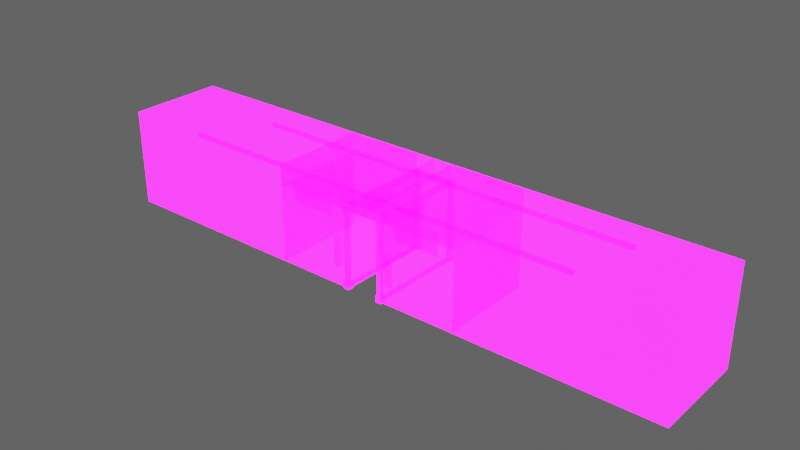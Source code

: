 # Source: MiddleEntry.blend  (saved by Blender 3.2.14; exported with 4.5.12 LTS)
import bpy
from mathutils import Matrix  # noqa: F401  (used for matrix-valued properties, if any)

bpy.ops.wm.read_factory_settings(use_empty=True)
scene = bpy.context.scene
scene.name = 'Scene'

# ---- collections
col_collection = bpy.data.collections.new('Collection'); scene.collection.children.link(col_collection)

# ---- images (referenced by path relative to the original .blend; pixels are not part of the script)
import os
ASSET_DIR = os.environ.get("B2B_ASSET_DIR", "")  # directory of the original .blend (textures are referenced by path, not embedded)
HERE = os.path.dirname(os.path.abspath(__file__))  # packed textures are extracted next to this script under _unpacked/

def load_image(name, relpath, width, height, colorspace="sRGB"):
    """Load a texture the original file referenced (path relative to the .blend, or extracted next to this script)."""
    p = next((c for c in (os.path.join(HERE, relpath), os.path.join(ASSET_DIR, relpath)) if relpath and os.path.exists(c)), "")
    if p:
        img = bpy.data.images.load(p, check_existing=True)
        img.name = name
    else:  # same state as the original file: an image datablock whose file is absent (Cycles renders it pink)
        img = bpy.data.images.new(name, width, height)
        img.source = "FILE"
        img.filepath = "//" + (relpath or name)
    img.colorspace_settings.name = colorspace
    return img
img_imphenziapalette01_256_gradientx4_png = load_image('ImphenziaPalette01-256-GradientX4.png', 'ImphenziaPalette01-256-GradientX4.png', 1024, 1024, 'sRGB')
img_imphenziapalette02_emission_png = load_image('ImphenziaPalette02-Emission.png', 'ImphenziaPalette02-Emission.png', 1024, 1024, 'sRGB')
img_imphenziapalette02_opacity_png = load_image('ImphenziaPalette02-Opacity.png', 'ImphenziaPalette02-Opacity.png', 1024, 1024, 'sRGB')

# ---- materials (node trees are filled in below, after node groups)
mat_gradient = bpy.data.materials.new('Gradient')
mat_gradient.alpha_threshold = 0.6481
mat_gradient.use_backface_culling = True
mat_gradient.use_raytrace_refraction = True
mat_gradient.use_screen_refraction = True
mat_gradient.use_sss_translucency = True
mat_gradient.thickness_mode = 'SLAB'
mat_gradient.use_thickness_from_shadow = True

# ---- node groups
ng_auto_smooth = bpy.data.node_groups.new('Auto Smooth', 'GeometryNodeTree')
_s = ng_auto_smooth.interface.new_socket(name='Geometry', in_out='OUTPUT', socket_type='NodeSocketGeometry')
_s = ng_auto_smooth.interface.new_socket(name='Geometry', in_out='INPUT', socket_type='NodeSocketGeometry')
_s = ng_auto_smooth.interface.new_socket(name='Angle', in_out='INPUT', socket_type='NodeSocketFloat')
_s.subtype = 'ANGLE'
_s.min_value = 0.0
_s.max_value = 3.142
ng_auto_smooth.is_modifier = True
_N = ng_auto_smooth.nodes; _L = ng_auto_smooth.links
n0 = _N.new('NodeGroupOutput'); n0.name = 'Group Output'; n0.location = (480, -100)
n1 = _N.new('NodeGroupInput'); n1.name = 'Group Input'; n1.location = (-420, -300)
n2 = _N.new('NodeGroupInput'); n2.name = 'Group Input.001'; n2.location = (-60, -100)
n3 = _N.new('GeometryNodeSetShadeSmooth'); n3.name = 'Set Shade Smooth'; n3.location = (120, -100)
n3.domain = 'EDGE'
n4 = _N.new('GeometryNodeSetShadeSmooth'); n4.name = 'Set Shade Smooth.001'; n4.location = (300, -100)
n5 = _N.new('GeometryNodeInputMeshEdgeAngle'); n5.name = 'Edge Angle'; n5.location = (-420, -220)
n6 = _N.new('GeometryNodeInputEdgeSmooth'); n6.name = 'Is Edge Smooth'; n6.location = (-60, -160)
n7 = _N.new('GeometryNodeInputShadeSmooth'); n7.name = 'Is Face Smooth'; n7.location = (-240, -340)
n8 = _N.new('FunctionNodeBooleanMath'); n8.name = 'Boolean Math'; n8.location = (-60, -220)
n9 = _N.new('FunctionNodeCompare'); n9.name = 'Compare'; n9.location = (-240, -180)
n9.operation = 'LESS_EQUAL'
_L.new(n5.outputs[0], n9.inputs[0])
_L.new(n4.outputs[0], n0.inputs[0])
_L.new(n1.outputs[1], n9.inputs[1])
_L.new(n9.outputs[0], n8.inputs[0])
_L.new(n7.outputs[0], n8.inputs[1])
_L.new(n2.outputs[0], n3.inputs[0])
_L.new(n6.outputs[0], n3.inputs[1])
_L.new(n3.outputs[0], n4.inputs[0])
_L.new(n8.outputs[0], n3.inputs[2])
n0.is_active_output = True

# ---- material node trees
mat_gradient.use_nodes = True; mat_gradient.node_tree.nodes.clear()
_N = mat_gradient.node_tree.nodes; _L = mat_gradient.node_tree.links
n0 = _N.new('ShaderNodeOutputMaterial'); n0.name = 'Material Output'; n0.location = (300, 300)
n1 = _N.new('ShaderNodeBsdfPrincipled'); n1.name = 'Principled BSDF'; n1.location = (10, 300)
n1.distribution = 'GGX'
n1.subsurface_method = 'BURLEY'
n1.inputs[3].default_value = 1.45
n1.inputs[28].default_value = 10.0
n2 = _N.new('ShaderNodeTexImage'); n2.name = 'Image Texture'; n2.location = (-460, 320)
n2.image = img_imphenziapalette01_256_gradientx4_png
n3 = _N.new('ShaderNodeTexImage'); n3.name = 'Image Texture.001'; n3.location = (-500, 0)
n3.image = img_imphenziapalette02_emission_png
n4 = _N.new('ShaderNodeTexImage'); n4.name = 'Image Texture.002'; n4.location = (-480, -300)
n4.image = img_imphenziapalette02_opacity_png
n5 = _N.new('ShaderNodeValue'); n5.name = 'Value'; n5.location = (300, 140)
n5.outputs[0].default_value = 0.0
_L.new(n1.outputs[0], n0.inputs[0])
_L.new(n2.outputs[0], n1.inputs[0])
_L.new(n3.outputs[0], n1.inputs[27])
_L.new(n4.outputs[0], n1.inputs[4])
_L.new(n5.outputs[0], n0.inputs[3])
n0.is_active_output = True

# ---- world
world_world = bpy.data.worlds.new('World'); scene.world = world_world
world_world.use_nodes = True; world_world.node_tree.nodes.clear()
_N = world_world.node_tree.nodes; _L = world_world.node_tree.links
n0 = _N.new('ShaderNodeOutputWorld'); n0.name = 'World Output'; n0.location = (300, 300)
n1 = _N.new('ShaderNodeBackground'); n1.name = 'Background'; n1.location = (10, 300)
n1.inputs[0].default_value = (0.05088, 0.05088, 0.05088, 1.0)
n1.inputs[1].default_value = 2.0
_L.new(n1.outputs[0], n0.inputs[0])
n0.is_active_output = True
world_world.color = (0.05088, 0.05088, 0.05088)
world_world.use_sun_shadow = False
world_world.sun_shadow_jitter_overblur = 0.0

# ---- meshes
me_plane_080 = bpy.data.meshes.new('Plane.080')
me_plane_080.from_pydata([(20.0, 0.0, 0.0), (60.71, 0.0, 0.0), (20.0, 20.0, 0.0), (60.71, 20.0, 0.0), (20.0, 20.0, 20.11), (20.0, 0.0, 20.11), (60.71, 0.0, 20.11), (60.71, 20.0, 20.11), (20.0, 20.0, 16.08), (60.71, 20.0, 16.08), (60.71, 0.0, 16.08), (20.0, 0.0, 16.08), (0.0, 20.0, 20.11), (0.0, 0.0, 20.11), (0.0, 20.0, 16.08), (0.0, 0.0, 16.08), (42.41, -0.1356, 20.37), (42.41, -0.1356, 19.54), (0.0, -0.1356, 20.37), (0.0, -0.1356, 19.54), (42.41, 0.4166, 20.37), (42.41, 0.4166, 19.54), (0.0, 0.4166, 20.37), (0.0, 0.4166, 19.54), (42.41, 19.66, 16.37), (42.41, 19.66, 15.54), (0.0, 19.66, 16.37), (0.0, 19.66, 15.54), (42.41, 20.21, 16.37), (42.41, 20.21, 15.54), (0.0, 20.21, 16.37), (0.0, 20.21, 15.54)], [], [(0, 2, 3, 1), (5, 6, 7, 4), (9, 8, 4, 7), (11, 10, 6, 5), (10, 9, 7, 6), (4, 8, 14, 12), (2, 0, 11, 8), (1, 3, 9, 10), (0, 1, 10, 11), (3, 2, 8, 9), (14, 15, 13, 12), (5, 4, 12, 13), (11, 5, 13, 15), (8, 11, 15, 14), (17, 16, 18, 19), (21, 23, 22, 20), (16, 20, 22, 18), (17, 21, 20, 16), (19, 23, 21, 17), (25, 24, 26, 27), (29, 31, 30, 28), (24, 28, 30, 26), (25, 29, 28, 24), (27, 31, 29, 25)])
me_plane_080.polygons.foreach_set('use_smooth', [True] * 24)
_uv = me_plane_080.uv_layers.new(name='UVMap')
_uv.uv.foreach_set('vector', [0.4165, 0.08289, 0.4276, 0.08289, 0.4228, 0.09043, 0.4213, 0.09043, 0.4165, 0.1062, 0.4213, 0.1018, 0.4228, 0.1018, 0.4276, 0.1062, 0.4228, 0.09893, 0.4276, 0.09996, 0.4276, 0.1062, 0.4228, 0.1018, 0.4165, 0.09996, 0.4213, 0.09893, 0.4213, 0.1018, 0.4165, 0.1062, 0.4213, 0.09893, 0.4228, 0.09893, 0.4228, 0.1018, 0.4213, 0.1018, 0.4128, 0.1062, 0.4128, 0.09996, 0.4139, 0.09893, 0.4139, 0.1018, 0.4128, 0.08289, 0.4165, 0.08289, 0.4165, 0.09996, 0.4128, 0.09996, 0.4213, 0.09043, 0.4228, 0.09043, 0.4228, 0.09893, 0.4213, 0.09893, 0.4165, 0.08289, 0.4213, 0.09043, 0.4213, 0.09893, 0.4165, 0.09996, 0.4228, 0.09043, 0.4276, 0.08289, 0.4276, 0.09996, 0.4228, 0.09893, 0.4139, 0.09893, 0.4154, 0.09893, 0.4154, 0.1018, 0.4139, 0.1018, 0.4165, 0.1062, 0.4128, 0.1062, 0.4139, 0.1018, 0.4154, 0.1018, 0.4165, 0.09996, 0.4165, 0.1062, 0.4154, 0.1018, 0.4154, 0.09893, 0.4187, 0.08629, 0.4223, 0.08629, 0.4212, 0.08526, 0.4197, 0.08526, 0.2221, 0.5872, 0.2221, 0.5934, 0.221, 0.5891, 0.221, 0.5862, 0.2221, 0.5872, 0.221, 0.5862, 0.221, 0.5891, 0.2221, 0.5934, 0.2221, 0.5934, 0.2221, 0.5934, 0.221, 0.5891, 0.221, 0.5891, 0.2221, 0.5872, 0.2221, 0.5872, 0.2221, 0.5934, 0.2221, 0.5934, 0.221, 0.5862, 0.221, 0.5862, 0.2221, 0.5872, 0.2221, 0.5872, 0.2221, 0.5872, 0.2221, 0.5934, 0.221, 0.5891, 0.221, 0.5862, 0.2221, 0.5872, 0.221, 0.5862, 0.221, 0.5891, 0.2221, 0.5934, 0.2221, 0.5934, 0.2221, 0.5934, 0.221, 0.5891, 0.221, 0.5891, 0.2221, 0.5872, 0.2221, 0.5872, 0.2221, 0.5934, 0.2221, 0.5934, 0.221, 0.5862, 0.221, 0.5862, 0.2221, 0.5872, 0.2221, 0.5872])
me_plane_080.materials.append(mat_gradient)
me_plane_080.use_remesh_fix_poles = True
me_plane_080.use_remesh_preserve_attributes = False
me_plane_080.use_mirror_vertex_groups = False
me_plane_080.update()
me_plane_034 = bpy.data.meshes.new('Plane.034')
me_plane_034.from_pydata([(20.0, 0.04383, 0.0), (20.0, 20.0, 0.0), (20.0, 20.0, 19.98), (20.0, 0.04383, 19.98), (3.981, 20.0, 0.0), (3.981, 0.04383, 0.0), (3.981, 0.04383, 19.98), (3.981, 20.0, 19.98), (16.71, 0.04383, 13.63), (16.71, 0.04383, 18.21), (7.271, 0.04383, 13.63), (7.271, 0.04383, 18.21), (15.6, -0.3531, 17.67), (15.6, -0.3531, 14.17), (8.379, -0.3531, 17.67), (8.379, -0.3531, 14.17), (8.379, -0.3531, 15.83), (8.379, -0.3531, 15.94), (8.379, -0.3531, 15.86), (8.379, -0.3531, 15.88), (8.379, -0.3531, 15.91), (7.271, 0.04383, 15.23), (7.271, 0.04383, 15.34), (7.271, 0.04383, 15.26), (7.271, 0.04383, 15.29), (7.271, 0.04383, 15.32), (15.6, -0.3531, 15.08), (15.6, -0.3531, 14.97), (15.6, -0.3531, 15.05), (15.6, -0.3531, 15.03), (15.6, -0.3531, 15.0), (16.71, 0.04383, 15.79), (16.71, 0.04383, 15.53), (16.71, 0.04383, 15.73), (16.71, 0.04383, 15.66), (16.71, 0.04383, 15.6), (16.4, -0.06913, 15.09), (16.46, -0.04535, 14.98), (16.41, -0.06318, 15.06), (16.43, -0.05724, 15.04), (16.44, -0.0513, 15.01), (7.769, -0.1345, 15.4), (7.853, -0.1645, 15.3), (7.79, -0.142, 15.38), (7.811, -0.1495, 15.35), (7.832, -0.157, 15.33), (7.875, -0.1726, 15.85), (7.96, -0.203, 15.75), (7.896, -0.1802, 15.82), (7.918, -0.1878, 15.8), (7.939, -0.1954, 15.78), (8.68, -0.3531, 15.99), (8.593, -0.3531, 15.86), (8.658, -0.3531, 15.96), (8.636, -0.3531, 15.92), (8.615, -0.3531, 15.89), (8.846, -0.3531, 15.23), (8.758, -0.3531, 15.11), (8.824, -0.3531, 15.2), (8.802, -0.3531, 15.17), (8.78, -0.3531, 15.14), (10.04, -0.3531, 15.33), (10.11, -0.3531, 15.22), (10.06, -0.3531, 15.3), (10.07, -0.3531, 15.27), (10.09, -0.3531, 15.25), (10.36, -0.3531, 15.83), (10.42, -0.3531, 15.72), (10.37, -0.3531, 15.8), (10.39, -0.3531, 15.77), (10.4, -0.3531, 15.74), (11.57, -0.3531, 15.81), (11.5, -0.3531, 15.7), (11.55, -0.3531, 15.78), (11.53, -0.3531, 15.75), (11.52, -0.3531, 15.72), (11.95, -0.3531, 15.05), (11.88, -0.3531, 14.94), (11.93, -0.3531, 15.02), (11.91, -0.3531, 14.99), (11.9, -0.3531, 14.97), (13.57, -0.3531, 15.05), (13.66, -0.3531, 14.93), (13.6, -0.3531, 15.02), (13.62, -0.3531, 14.99), (13.64, -0.3531, 14.96), (13.72, -0.3531, 15.82), (13.81, -0.3531, 15.71), (13.74, -0.3531, 15.79), (13.77, -0.3531, 15.77), (13.79, -0.3531, 15.74), (15.02, -0.3531, 15.85), (14.92, -0.3531, 15.73), (14.99, -0.3531, 15.82), (14.97, -0.3531, 15.79), (14.94, -0.3531, 15.76), (15.11, -0.3531, 15.04), (15.01, -0.3531, 14.92), (15.08, -0.3531, 15.01), (15.06, -0.3531, 14.98), (15.03, -0.3531, 14.95), (8.379, -0.3531, 16.65), (8.379, -0.3531, 16.54), (8.379, -0.3531, 16.63), (8.379, -0.3531, 16.6), (8.379, -0.3531, 16.57), (16.71, 0.04383, 16.42), (16.71, 0.04383, 16.31), (16.71, 0.04383, 16.39), (16.71, 0.04383, 16.37), (16.71, 0.04383, 16.34), (15.6, -0.3531, 16.86), (15.6, -0.3531, 16.97), (15.6, -0.3531, 16.89), (15.6, -0.3531, 16.91), (15.6, -0.3531, 16.94), (7.271, 0.04383, 16.92), (7.271, 0.04383, 17.03), (7.271, 0.04383, 16.95), (7.271, 0.04383, 16.98), (7.271, 0.04383, 17.0), (8.7, -0.3531, 16.65), (8.769, -0.3531, 16.54), (8.717, -0.3531, 16.62), (8.734, -0.3531, 16.6), (8.752, -0.3531, 16.57), (8.886, -0.3531, 17.03), (8.955, -0.3531, 16.92), (8.903, -0.3531, 17.0), (8.921, -0.3531, 16.97), (8.938, -0.3531, 16.95), (10.24, -0.3531, 17.03), (10.16, -0.3531, 16.92), (10.22, -0.3531, 17.0), (10.2, -0.3531, 16.97), (10.18, -0.3531, 16.95), (10.35, -0.3531, 16.69), (10.27, -0.3531, 16.58), (10.33, -0.3531, 16.67), (10.31, -0.3531, 16.64), (10.29, -0.3531, 16.61), (11.38, -0.3531, 16.69), (11.43, -0.3531, 16.58), (11.39, -0.3531, 16.67), (11.4, -0.3531, 16.64), (11.41, -0.3531, 16.61), (11.83, -0.3531, 17.16), (11.88, -0.3531, 17.05), (11.85, -0.3531, 17.13), (11.86, -0.3531, 17.1), (11.87, -0.3531, 17.08), (13.15, -0.3531, 17.07), (13.07, -0.3531, 16.97), (13.13, -0.3531, 17.05), (13.11, -0.3531, 17.02), (13.09, -0.3531, 16.99), (13.39, -0.3531, 16.52), (13.32, -0.3531, 16.4), (13.37, -0.3531, 16.49), (13.35, -0.3531, 16.46), (13.34, -0.3531, 16.43), (14.39, -0.3531, 16.63), (14.46, -0.3531, 16.52), (14.41, -0.3531, 16.6), (14.43, -0.3531, 16.58), (14.44, -0.3531, 16.55), (14.6, -0.3531, 17.08), (14.67, -0.3531, 16.96), (14.62, -0.3531, 17.05), (14.63, -0.3531, 17.02), (14.65, -0.3531, 16.99), (15.98, -0.2191, 16.93), (15.89, -0.2484, 16.83), (15.96, -0.2265, 16.91), (15.94, -0.2338, 16.88), (15.91, -0.2411, 16.86), (16.09, -0.1779, 16.49), (16.01, -0.2074, 16.39), (16.07, -0.1853, 16.47), (16.05, -0.1926, 16.44), (16.03, -0.2, 16.41), (7.933, -0.1933, 17.02), (7.849, -0.1632, 16.91), (7.912, -0.1858, 16.99), (7.891, -0.1782, 16.96), (7.87, -0.1707, 16.93), (8.012, -0.2216, 16.65), (7.929, -0.1918, 16.54), (7.991, -0.2142, 16.62), (7.971, -0.2067, 16.6), (7.95, -0.1993, 16.57), (3.84, 12.1, 14.13), (3.84, 5.987, 14.13), (3.84, 12.1, 15.0), (3.84, 5.987, 15.0), (3.394, 6.74, 14.32), (3.394, 11.35, 14.32), (3.394, 6.74, 14.81), (3.394, 11.35, 14.81), (3.548, 6.277, 14.19), (3.548, 11.81, 14.19), (3.548, 6.277, 14.94), (3.548, 11.81, 14.94), (3.994, 12.26, 13.88), (3.994, 12.26, 15.25), (3.994, 5.834, 15.25), (3.994, 5.834, 13.88), (3.394, 11.66, 14.01), (3.394, 11.66, 15.12), (3.394, 6.43, 15.12), (3.394, 6.43, 14.01), (3.659, 12.13, 14.39), (3.659, 12.13, 14.74), (3.659, 5.959, 14.74), (3.659, 5.959, 14.39), (3.521, 11.99, 14.41), (3.521, 11.99, 14.72), (3.521, 6.096, 14.72), (3.521, 6.096, 14.41), (3.736, 12.21, 14.13), (3.736, 12.21, 15.0), (3.736, 5.883, 15.0), (3.736, 5.883, 14.13), (3.445, 11.92, 14.19), (3.445, 11.92, 14.94), (3.445, 6.173, 14.94), (3.445, 6.173, 14.19), (3.574, 12.22, 14.39), (3.574, 12.22, 14.74), (3.574, 5.874, 14.74), (3.574, 5.874, 14.39), (3.436, 12.08, 14.41), (3.436, 12.08, 14.72), (3.436, 6.011, 14.72), (3.436, 6.011, 14.41), (4.211, -0.3082, 0.0), (4.211, -0.3082, 15.98), (3.408, -0.3082, 0.0), (3.408, -0.3082, 15.98), (4.211, 0.4524, 15.98), (4.211, 0.4524, 0.0), (3.408, 0.4524, 15.98), (3.408, 0.4524, 0.0), (3.408, -0.3082, 16.58), (3.408, 0.4524, 16.58), (0.0, 0.4524, 15.98), (0.0, -0.3082, 15.98), (0.0, 0.4524, 16.58), (0.0, -0.3082, 16.58), (2.484, -0.3082, 18.05), (4.765, 0.3324, 18.44), (0.0, -0.3082, 18.19), (0.0, 0.4524, 18.82), (0.0, 0.4524, 16.92), (0.0, -0.3082, 17.55), (4.765, 0.3324, 17.3), (2.484, -0.3082, 17.69), (4.211, -0.3082, 12.75), (4.211, -0.3082, 5.745), (3.408, -0.3082, 12.75), (3.408, -0.3082, 5.745), (4.211, 0.4524, 12.75), (4.211, 0.4524, 5.745), (3.408, 0.4524, 12.75), (3.408, 0.4524, 5.745), (3.942, -0.3815, 7.615), (3.942, -0.3815, 6.493), (3.677, -0.3815, 7.615), (3.677, -0.3815, 6.493), (4.285, 0.5258, 8.364), (4.285, 0.5258, 5.745), (3.335, 0.5258, 8.364), (3.335, 0.5258, 5.745), (1.508, -0.3082, 15.98), (1.508, 0.4524, 15.98), (1.508, -0.3082, 16.58), (1.508, 0.4524, 16.58), (0.0, 0.5123, 15.92), (0.0, -0.3681, 16.19), (0.0, 0.5123, 16.64), (0.0, -0.3681, 16.38), (0.5487, -0.3681, 16.19), (0.5487, -0.3681, 16.38), (1.508, 0.5123, 16.64), (1.508, 0.5123, 15.92), (4.211, -0.3082, 1.305), (3.408, -0.3082, 1.305), (4.211, 0.4524, 1.305), (3.408, 0.4524, 1.305), (4.391, -0.4874, 1.305), (4.391, -0.4874, 0.0), (3.229, -0.4874, 1.305), (3.229, -0.4874, 0.0), (4.391, 0.6317, 1.305), (4.391, 0.6317, 0.0), (3.229, 0.6317, 1.305), (3.229, 0.6317, 0.0), (3.408, -0.5624, 15.98), (4.391, -0.488, 15.98), (3.408, 20.25, 15.98), (4.391, 20.18, 15.98), (3.408, -0.488, 16.76), (4.358, -0.455, 16.73), (3.408, 20.18, 16.76), (4.358, 20.15, 16.73), (4.285, -0.3815, 8.364), (4.285, -0.3815, 5.745), (3.335, -0.3815, 8.364), (3.335, -0.3815, 5.745), (0.0, -0.3681, 15.92), (0.0, -0.3681, 16.64), (1.508, -0.3681, 15.92), (1.508, -0.3681, 16.64), (0.0, -0.3082, 18.05), (0.0, -0.3082, 17.69), (3.35, -0.1881, 17.73), (3.35, -0.1881, 18.01), (3.023, -0.3082, 17.55), (3.023, -0.3082, 18.19), (5.091, 0.4524, 18.82), (5.091, 0.4524, 16.92), (3.717, -0.1579, 17.84), (3.717, -0.1579, 17.9), (4.521, 0.1375, 18.15), (4.521, 0.1375, 17.59), (3.411, -0.2704, 17.73), (3.411, -0.2704, 18.01), (4.827, 0.2501, 18.44), (4.827, 0.2501, 17.3), (6.426, -0.1102, 4.022), (6.426, -0.1102, 10.14), (5.559, -0.1102, 4.022), (5.559, -0.1102, 10.14), (6.241, -0.5558, 9.386), (6.241, -0.5558, 4.775), (5.744, -0.5558, 9.386), (5.744, -0.5558, 4.775), (6.364, -0.4017, 9.849), (6.364, -0.4017, 4.312), (5.621, -0.4017, 9.849), (5.621, -0.4017, 4.312), (6.679, 0.04383, 3.869), (5.307, 0.04383, 3.869), (5.307, 0.04383, 10.29), (6.679, 0.04383, 10.29), (6.551, -0.5558, 4.465), (5.434, -0.5558, 4.465), (5.434, -0.5558, 9.696), (6.551, -0.5558, 9.696), (6.168, -0.2907, 3.994), (5.817, -0.2907, 3.994), (5.817, -0.2907, 10.17), (6.168, -0.2907, 10.17), (6.152, -0.4285, 4.132), (5.834, -0.4285, 4.132), (5.834, -0.4285, 10.03), (6.152, -0.4285, 10.03), (6.426, -0.2139, 3.918), (5.559, -0.2139, 3.918), (5.559, -0.2139, 10.24), (6.426, -0.2139, 10.24), (6.364, -0.5054, 4.208), (5.621, -0.5054, 4.208), (5.621, -0.5054, 9.953), (6.364, -0.5054, 9.953), (6.168, -0.376, 3.909), (5.817, -0.376, 3.909), (5.817, -0.376, 10.25), (6.168, -0.376, 10.25), (6.152, -0.5138, 4.046), (5.834, -0.5138, 4.046), (5.834, -0.5138, 10.12), (6.152, -0.5138, 10.12), (-4.211, 20.7, 0.0), (-4.211, 20.7, 15.98), (-3.408, 20.7, 0.0), (-3.408, 20.7, 15.98), (-4.211, 19.94, 15.98), (-4.211, 19.94, 0.0), (-3.408, 19.94, 15.98), (-3.408, 19.94, 0.0), (-3.408, 20.7, 16.58), (-3.408, 19.94, 16.58), (-4.211, 20.7, 12.75), (-4.211, 20.7, 5.745), (-3.408, 20.7, 12.75), (-3.408, 20.7, 5.745), (-4.211, 19.94, 12.75), (-4.211, 19.94, 5.745), (-3.408, 19.94, 12.75), (-3.408, 19.94, 5.745), (-3.942, 20.77, 7.615), (-3.942, 20.77, 6.493), (-3.677, 20.77, 7.615), (-3.677, 20.77, 6.493), (-4.285, 19.86, 8.364), (-4.285, 19.86, 5.745), (-3.335, 19.86, 8.364), (-3.335, 19.86, 5.745), (-1.508, 20.7, 15.98), (-1.508, 19.94, 15.98), (-1.508, 20.7, 16.58), (-1.508, 19.94, 16.58), (-0.5487, 20.76, 16.19), (-0.5487, 20.76, 16.38), (-1.508, 19.88, 16.64), (-1.508, 19.88, 15.92), (-4.211, 20.7, 1.305), (-3.408, 20.7, 1.305), (-4.211, 19.94, 1.305), (-3.408, 19.94, 1.305), (-4.391, 20.88, 1.305), (-4.391, 20.88, 0.0), (-3.229, 20.88, 1.305), (-3.229, 20.88, 0.0), (-4.391, 19.76, 1.305), (-4.391, 19.76, 0.0), (-3.229, 19.76, 1.305), (-3.229, 19.76, 0.0), (-3.408, 20.95, 15.98), (-4.391, 20.88, 15.98), (-3.408, 19.68, 15.98), (-4.391, 19.75, 15.98), (-3.408, 20.88, 16.76), (-4.358, 20.84, 16.73), (-3.408, 19.75, 16.76), (-4.358, 19.79, 16.73), (-4.285, 20.77, 8.364), (-4.285, 20.77, 5.745), (-3.335, 20.77, 8.364), (-3.335, 20.77, 5.745), (-1.508, 20.76, 15.92), (-1.508, 20.76, 16.64), (0.0, 19.94, 15.98), (0.0, 20.7, 15.98), (0.0, 19.94, 16.58), (0.0, 20.7, 16.58), (0.0, 19.88, 15.92), (0.0, 20.76, 16.19), (0.0, 19.88, 16.64), (0.0, 20.76, 16.38), (0.0, 20.76, 15.92), (0.0, 20.76, 16.64), (4.204, 0.6317, 0.6803), (4.204, 0.6317, 0.1137), (3.416, 0.6317, 0.6803), (3.416, 0.6317, 0.1137), (4.204, 19.83, 0.6803), (4.204, 19.83, 0.1137), (3.416, 19.83, 0.6803), (3.416, 19.83, 0.1137)], [], [(1, 2, 3, 0), (4, 5, 6, 7), (2, 1, 4, 7), (1, 0, 5, 4), (3, 2, 7, 6), (0, 3, 6, 5), (8, 32, 37, 27, 13), (102, 187, 182, 116, 22, 41, 46, 17), (9, 11, 14, 12), (112, 171, 176, 106, 9, 12), (10, 8, 13, 15), (26, 36, 31, 107, 177, 172, 111), (101, 121, 126, 131, 136, 141, 146, 151, 156, 161, 166, 112, 12, 14), (17, 51, 56, 61, 66, 71, 76, 81, 86, 91, 96, 26, 111, 167, 162, 157, 152, 147, 142, 137, 132, 127, 122, 102), (13, 27, 97, 92, 87, 82, 77, 72, 67, 62, 57, 52, 16, 15), (11, 117, 181, 186, 101, 14), (8, 10, 21, 23, 24, 25, 22, 116, 118, 119, 120, 117, 11, 9, 106, 108, 109, 110, 107, 31, 33, 34, 35, 32), (27, 37, 40, 30), (30, 40, 39, 29), (29, 39, 38, 28), (28, 38, 36, 26), (37, 32, 35, 40), (40, 35, 34, 39), (39, 34, 33, 38), (38, 33, 31, 36), (21, 42, 45, 23), (23, 45, 44, 24), (24, 44, 43, 25), (25, 43, 41, 22), (42, 47, 50, 45), (45, 50, 49, 44), (44, 49, 48, 43), (43, 48, 46, 41), (47, 16, 18, 50), (50, 18, 19, 49), (49, 19, 20, 48), (48, 20, 17, 46), (16, 52, 55, 18), (18, 55, 54, 19), (19, 54, 53, 20), (20, 53, 51, 17), (52, 57, 60, 55), (55, 60, 59, 54), (54, 59, 58, 53), (53, 58, 56, 51), (57, 62, 65, 60), (60, 65, 64, 59), (59, 64, 63, 58), (58, 63, 61, 56), (62, 67, 70, 65), (65, 70, 69, 64), (64, 69, 68, 63), (63, 68, 66, 61), (67, 72, 75, 70), (70, 75, 74, 69), (69, 74, 73, 68), (68, 73, 71, 66), (72, 77, 80, 75), (75, 80, 79, 74), (74, 79, 78, 73), (73, 78, 76, 71), (77, 82, 85, 80), (80, 85, 84, 79), (79, 84, 83, 78), (78, 83, 81, 76), (82, 87, 90, 85), (85, 90, 89, 84), (84, 89, 88, 83), (83, 88, 86, 81), (87, 92, 95, 90), (90, 95, 94, 89), (89, 94, 93, 88), (88, 93, 91, 86), (92, 97, 100, 95), (95, 100, 99, 94), (94, 99, 98, 93), (93, 98, 96, 91), (97, 27, 30, 100), (100, 30, 29, 99), (99, 29, 28, 98), (98, 28, 26, 96), (102, 122, 125, 105), (105, 125, 124, 104), (104, 124, 123, 103), (103, 123, 121, 101), (122, 127, 130, 125), (125, 130, 129, 124), (124, 129, 128, 123), (123, 128, 126, 121), (127, 132, 135, 130), (130, 135, 134, 129), (129, 134, 133, 128), (128, 133, 131, 126), (132, 137, 140, 135), (135, 140, 139, 134), (134, 139, 138, 133), (133, 138, 136, 131), (137, 142, 145, 140), (140, 145, 144, 139), (139, 144, 143, 138), (138, 143, 141, 136), (142, 147, 150, 145), (145, 150, 149, 144), (144, 149, 148, 143), (143, 148, 146, 141), (147, 152, 155, 150), (150, 155, 154, 149), (149, 154, 153, 148), (148, 153, 151, 146), (152, 157, 160, 155), (155, 160, 159, 154), (154, 159, 158, 153), (153, 158, 156, 151), (157, 162, 165, 160), (160, 165, 164, 159), (159, 164, 163, 158), (158, 163, 161, 156), (162, 167, 170, 165), (165, 170, 169, 164), (164, 169, 168, 163), (163, 168, 166, 161), (167, 111, 113, 170), (170, 113, 114, 169), (169, 114, 115, 168), (168, 115, 112, 166), (111, 172, 175, 113), (113, 175, 174, 114), (114, 174, 173, 115), (115, 173, 171, 112), (172, 177, 180, 175), (175, 180, 179, 174), (174, 179, 178, 173), (173, 178, 176, 171), (177, 107, 110, 180), (180, 110, 109, 179), (179, 109, 108, 178), (178, 108, 106, 176), (116, 182, 185, 118), (118, 185, 184, 119), (119, 184, 183, 120), (120, 183, 181, 117), (182, 187, 190, 185), (185, 190, 189, 184), (184, 189, 188, 183), (183, 188, 186, 181), (187, 102, 105, 190), (190, 105, 104, 189), (189, 104, 103, 188), (188, 103, 101, 186), (16, 47, 42, 21, 10, 15), (203, 204, 205, 206), (196, 195, 197, 198), (199, 192, 222, 226), (205, 204, 208, 209), (191, 200, 223, 219), (203, 206, 210, 207), (195, 196, 207, 210), (198, 197, 209, 208), (196, 198, 208, 207), (197, 195, 210, 209), (191, 193, 204, 203), (194, 192, 206, 205), (202, 200, 207, 208), (199, 201, 209, 210), (201, 194, 205, 209), (192, 199, 210, 206), (193, 202, 208, 204), (200, 191, 203, 207), (211, 215, 231, 227), (212, 211, 227, 228), (201, 199, 226, 225), (192, 194, 221, 222), (202, 193, 220, 224), (194, 201, 225, 221), (200, 202, 224, 223), (193, 191, 219, 220), (211, 212, 220, 219), (213, 214, 222, 221), (216, 215, 223, 224), (218, 217, 225, 226), (217, 213, 221, 225), (214, 218, 226, 222), (212, 216, 224, 220), (215, 211, 219, 223), (230, 229, 233, 234), (228, 227, 231, 232), (218, 214, 230, 234), (217, 218, 234, 233), (214, 213, 229, 230), (216, 212, 228, 232), (213, 217, 233, 229), (215, 216, 232, 231), (257, 236, 238, 259), (261, 263, 241, 239), (240, 242, 296, 294), (237, 242, 240, 235), (257, 261, 239, 236), (238, 236, 298, 297), (239, 241, 299, 300), (275, 276, 283, 312), (243, 238, 297, 301), (236, 239, 300, 298), (245, 246, 248, 247), (247, 248, 310, 279), (274, 273, 311, 284), (245, 247, 279, 277), (255, 250, 327, 328), (314, 256, 249, 313), (318, 319, 252, 251), (317, 254, 253, 320), (320, 253, 252, 319), (285, 287, 262, 258), (258, 262, 270, 306), (238, 241, 263, 259), (259, 263, 271, 307), (287, 288, 264, 262), (262, 264, 272, 270), (285, 258, 260, 286), (260, 258, 306, 308), (306, 270, 269, 305), (307, 271, 272, 308), (270, 272, 271, 269), (266, 265, 267, 268), (257, 259, 307, 305), (263, 261, 269, 271), (264, 260, 308, 272), (261, 257, 305, 269), (244, 241, 274, 276), (243, 244, 276, 275), (238, 243, 275, 273), (241, 238, 273, 274), (284, 311, 309, 277), (281, 282, 280, 278), (312, 283, 279, 310), (283, 284, 277, 279), (248, 246, 309, 310), (273, 275, 312, 311), (246, 245, 277, 309), (276, 274, 284, 283), (242, 237, 292, 296), (235, 240, 294, 290), (288, 287, 293, 295), (260, 264, 288, 286), (291, 295, 296, 292), (290, 289, 291, 292), (294, 296, 295, 293), (290, 294, 293, 289), (237, 235, 290, 292), (287, 285, 289, 293), (285, 286, 291, 289), (286, 288, 295, 291), (298, 300, 304, 302), (302, 304, 303, 301), (300, 299, 303, 304), (297, 298, 302, 301), (244, 243, 301, 303), (241, 244, 303, 299), (265, 266, 306, 305), (268, 267, 307, 308), (266, 268, 308, 306), (267, 265, 305, 307), (278, 280, 310, 309), (281, 278, 309, 311), (280, 282, 312, 310), (282, 281, 311, 312), (314, 313, 251, 254), (249, 256, 317, 318), (313, 249, 318, 251), (256, 314, 254, 317), (315, 316, 318, 317), (316, 250, 319, 318), (255, 315, 317, 320), (250, 255, 320, 319), (321, 324, 323, 322), (250, 316, 326, 327), (315, 255, 328, 325), (316, 315, 325, 326), (321, 322, 326, 325), (322, 323, 327, 326), (324, 321, 325, 328), (323, 324, 328, 327), (341, 342, 343, 344), (334, 333, 335, 336), (337, 330, 360, 364), (343, 342, 346, 347), (329, 338, 361, 357), (341, 344, 348, 345), (333, 334, 345, 348), (336, 335, 347, 346), (334, 336, 346, 345), (335, 333, 348, 347), (329, 331, 342, 341), (332, 330, 344, 343), (340, 338, 345, 346), (337, 339, 347, 348), (339, 332, 343, 347), (330, 337, 348, 344), (331, 340, 346, 342), (338, 329, 341, 345), (349, 353, 369, 365), (350, 349, 365, 366), (339, 337, 364, 363), (330, 332, 359, 360), (340, 331, 358, 362), (332, 339, 363, 359), (338, 340, 362, 361), (331, 329, 357, 358), (349, 350, 358, 357), (351, 352, 360, 359), (354, 353, 361, 362), (356, 355, 363, 364), (355, 351, 359, 363), (352, 356, 364, 360), (350, 354, 362, 358), (353, 349, 357, 361), (368, 367, 371, 372), (366, 365, 369, 370), (356, 352, 368, 372), (355, 356, 372, 371), (352, 351, 367, 368), (354, 350, 366, 370), (351, 355, 371, 367), (353, 354, 370, 369), (383, 374, 376, 385), (387, 389, 379, 377), (378, 380, 418, 416), (375, 380, 378, 373), (383, 387, 377, 374), (376, 374, 420, 419), (377, 379, 421, 422), (401, 402, 405, 432), (381, 376, 419, 423), (374, 377, 422, 420), (400, 399, 431, 406), (407, 409, 388, 384), (384, 388, 396, 428), (376, 379, 389, 385), (385, 389, 397, 429), (409, 410, 390, 388), (388, 390, 398, 396), (407, 384, 386, 408), (386, 384, 428, 430), (428, 396, 395, 427), (429, 397, 398, 430), (396, 398, 397, 395), (392, 391, 393, 394), (383, 385, 429, 427), (389, 387, 395, 397), (390, 386, 430, 398), (387, 383, 427, 395), (382, 379, 400, 402), (381, 382, 402, 401), (376, 381, 401, 399), (379, 376, 399, 400), (406, 431, 441, 437), (403, 404, 440, 438), (432, 405, 439, 442), (405, 406, 437, 439), (399, 401, 432, 431), (402, 400, 406, 405), (380, 375, 414, 418), (373, 378, 416, 412), (410, 409, 415, 417), (386, 390, 410, 408), (413, 417, 418, 414), (412, 411, 413, 414), (416, 418, 417, 415), (412, 416, 415, 411), (375, 373, 412, 414), (409, 407, 411, 415), (407, 408, 413, 411), (408, 410, 417, 413), (420, 422, 426, 424), (424, 426, 425, 423), (422, 421, 425, 426), (419, 420, 424, 423), (382, 381, 423, 425), (379, 382, 425, 421), (391, 392, 428, 427), (394, 393, 429, 430), (392, 394, 430, 428), (393, 391, 427, 429), (403, 438, 441, 431), (440, 404, 432, 442), (404, 403, 431, 432), (433, 435, 436, 434), (435, 439, 442, 436), (433, 437, 439, 435), (436, 442, 441, 434), (434, 441, 437, 433), (438, 441, 442, 440), (443, 444, 448, 447), (445, 443, 447, 449), (446, 445, 449, 450), (444, 446, 450, 448)])
me_plane_034.polygons.foreach_set('use_smooth', [1, 1, 1, 1, 1, 1, 0, 0, 0, 0, 0, 0, 0, 0, 0, 0, 0, 0, 0, 0, 0, 0, 0, 0, 0, 0, 0, 0, 0, 0, 0, 0, 0, 0, 0, 0, 0, 0, 0, 0, 0, 0, 0, 0, 0, 0, 0, 0, 0, 0, 0, 0, 0, 0, 0, 0, 0, 0, 0, 0, 0, 0, 0, 0, 0, 0, 0, 0, 0, 0, 0, 0, 0, 0, 0, 0, 0, 0, 0, 0, 0, 0, 0, 0, 0, 0, 0, 0, 0, 0, 0, 0, 0, 0, 0, 0, 0, 0, 0, 0, 0, 0, 0, 0, 0, 0, 0, 0, 0, 0, 0, 0, 0, 0, 0, 0, 0, 0, 0, 0, 0, 0, 0, 0, 0, 0, 0, 0, 0, 0, 0, 0, 0, 0, 0, 0, 0, 0, 0, 0, 0, 0, 0, 0, 0, 0, 0, 0, 0, 0, 1, 1, 1, 1, 1, 1, 1, 1, 1, 1, 1, 1, 1, 1, 1, 1, 1, 1, 1, 1, 1, 1, 1, 1, 1, 1, 1, 1, 1, 1, 1, 1, 1, 1, 1, 1, 1, 1, 1, 1, 1, 1, 1, 1, 1, 1, 1, 1, 1, 1, 1, 1, 1, 1, 1, 1, 1, 1, 1, 1, 1, 1, 1, 1, 1, 1, 1, 1, 1, 1, 1, 1, 1, 1, 1, 1, 1, 1, 1, 1, 1, 1, 1, 1, 1, 1, 1, 1, 1, 1, 1, 1, 1, 1, 1, 1, 1, 1, 1, 1, 1, 1, 1, 1, 1, 1, 1, 1, 1, 1, 1, 1, 1, 1, 1, 1, 1, 1, 1, 1, 1, 1, 1, 1, 1, 1, 1, 1, 1, 1, 1, 1, 1, 1, 1, 1, 1, 1, 1, 1, 1, 1, 1, 1, 1, 1, 1, 1, 1, 1, 1, 1, 1, 1, 1, 1, 1, 1, 1, 1, 1, 1, 1, 1, 1, 1, 1, 1, 1, 1, 1, 1, 1, 1, 1, 1, 1, 1, 1, 1, 1, 1, 1, 1, 1, 1, 1, 1, 1, 1, 1, 1, 1, 1, 1, 1, 1, 1, 1, 1, 1, 1, 1, 1, 1, 1, 1, 1, 1, 1, 1, 1, 1, 1, 1, 1, 1, 1, 1, 1, 1, 1, 1, 1, 1, 1, 1, 1, 1, 1, 1, 1, 1, 1, 1, 1, 1, 1, 1, 1, 1, 1, 1, 1, 1])
_uv = me_plane_034.uv_layers.new(name='UVMap')
_uv.uv.foreach_set('vector', [0.4274, 0.08265, 0.4274, 0.1062, 0.4274, 0.1062, 0.4274, 0.08265, 0.4127, 0.08265, 0.4127, 0.08265, 0.4127, 0.1062, 0.4127, 0.1062, 0.4274, 0.1062, 0.4274, 0.08265, 0.4127, 0.08265, 0.4127, 0.1062, 0.4274, 0.08265, 0.4274, 0.08265, 0.4127, 0.08265, 0.4127, 0.08265, 0.4274, 0.1062, 0.4274, 0.1062, 0.4127, 0.1062, 0.4127, 0.1062, 0.4274, 0.08265, 0.4274, 0.1062, 0.4127, 0.1062, 0.4127, 0.08265, 0.2294, 0.5326, 0.2294, 0.5382, 0.2294, 0.5364, 0.2294, 0.5357, 0.2294, 0.5326, 0.2147, 0.5417, 0.2147, 0.5415, 0.2147, 0.5427, 0.2147, 0.5423, 0.2147, 0.5376, 0.2147, 0.5376, 0.2147, 0.5391, 0.2147, 0.5394, 0.2294, 0.5549, 0.2147, 0.5549, 0.2147, 0.5549, 0.2294, 0.5549, 0.2294, 0.5434, 0.2294, 0.5429, 0.2294, 0.5413, 0.2294, 0.5408, 0.2294, 0.5461, 0.2294, 0.5461, 0.2147, 0.5331, 0.2294, 0.5331, 0.2294, 0.5331, 0.2147, 0.5331, 0.2294, 0.5361, 0.2294, 0.5367, 0.2294, 0.539, 0.2294, 0.5405, 0.2294, 0.541, 0.2294, 0.5426, 0.2294, 0.543, 0.2147, 0.551, 0.2154, 0.551, 0.2158, 0.5524, 0.2185, 0.5524, 0.2187, 0.5511, 0.2208, 0.5511, 0.2217, 0.5529, 0.2244, 0.5526, 0.2249, 0.5505, 0.2269, 0.5509, 0.2273, 0.5526, 0.2294, 0.5522, 0.2294, 0.5549, 0.2147, 0.5549, 0.2147, 0.5482, 0.2153, 0.5484, 0.2157, 0.5455, 0.2181, 0.5458, 0.2187, 0.5478, 0.2212, 0.5477, 0.222, 0.5448, 0.2253, 0.5448, 0.2256, 0.5477, 0.2282, 0.5478, 0.2284, 0.5447, 0.2294, 0.5449, 0.2294, 0.5517, 0.2275, 0.5521, 0.2271, 0.5505, 0.2247, 0.55, 0.2242, 0.5522, 0.2218, 0.5525, 0.2209, 0.5507, 0.2186, 0.5507, 0.2183, 0.552, 0.2159, 0.552, 0.2155, 0.5505, 0.2147, 0.5505, 0.2294, 0.5414, 0.2294, 0.5445, 0.2282, 0.5443, 0.228, 0.5474, 0.2257, 0.5473, 0.2254, 0.5443, 0.2218, 0.5444, 0.2211, 0.5473, 0.2189, 0.5473, 0.2182, 0.5454, 0.2155, 0.545, 0.2152, 0.5479, 0.2147, 0.5478, 0.2147, 0.5414, 0.2147, 0.5461, 0.2147, 0.5426, 0.2147, 0.5431, 0.2147, 0.5419, 0.2147, 0.5422, 0.2147, 0.5461, 0.2294, 0.5414, 0.2147, 0.5414, 0.2147, 0.5461, 0.2147, 0.5462, 0.2147, 0.5463, 0.2147, 0.5463, 0.2147, 0.5464, 0.2147, 0.5511, 0.2147, 0.5512, 0.2147, 0.5512, 0.2147, 0.5513, 0.2147, 0.5514, 0.2147, 0.5549, 0.2294, 0.5549, 0.2294, 0.5496, 0.2294, 0.5495, 0.2294, 0.5494, 0.2294, 0.5494, 0.2294, 0.5493, 0.2294, 0.5477, 0.2294, 0.5476, 0.2294, 0.5474, 0.2294, 0.5472, 0.2294, 0.547, 0.6517, 0.4131, 0.6517, 0.4138, 0.6517, 0.4139, 0.6517, 0.4132, 0.6517, 0.4132, 0.6517, 0.4139, 0.6517, 0.414, 0.6517, 0.4133, 0.6517, 0.4133, 0.6517, 0.414, 0.6517, 0.414, 0.6517, 0.4134, 0.6517, 0.4134, 0.6517, 0.414, 0.6517, 0.4141, 0.6517, 0.4135, 0.6517, 0.4138, 0.6517, 0.4156, 0.6517, 0.4158, 0.6517, 0.4139, 0.6517, 0.4139, 0.6517, 0.4158, 0.6517, 0.416, 0.6517, 0.414, 0.6517, 0.414, 0.6517, 0.416, 0.6517, 0.4162, 0.6517, 0.414, 0.6517, 0.414, 0.6517, 0.4162, 0.6517, 0.4164, 0.6517, 0.4141, 0.6371, 0.4147, 0.6371, 0.4147, 0.6371, 0.4148, 0.6371, 0.4148, 0.6371, 0.4148, 0.6371, 0.4148, 0.6371, 0.4148, 0.6371, 0.4149, 0.6371, 0.4149, 0.6371, 0.4148, 0.6371, 0.4149, 0.6371, 0.415, 0.6371, 0.415, 0.6371, 0.4149, 0.6371, 0.415, 0.6371, 0.4151, 0.6371, 0.4147, 0.6371, 0.4162, 0.6371, 0.4163, 0.6371, 0.4148, 0.6371, 0.4148, 0.6371, 0.4163, 0.6371, 0.4163, 0.6371, 0.4148, 0.6371, 0.4148, 0.6371, 0.4163, 0.6371, 0.4164, 0.6371, 0.4149, 0.6371, 0.4149, 0.6371, 0.4164, 0.6371, 0.4165, 0.6371, 0.415, 0.6371, 0.4162, 0.6371, 0.4164, 0.6371, 0.4165, 0.6371, 0.4163, 0.6371, 0.4163, 0.6371, 0.4165, 0.6371, 0.4166, 0.6371, 0.4163, 0.6371, 0.4163, 0.6371, 0.4166, 0.6371, 0.4167, 0.6371, 0.4164, 0.6371, 0.4164, 0.6371, 0.4167, 0.6371, 0.4168, 0.6371, 0.4165, 0.6371, 0.4164, 0.6375, 0.4165, 0.6375, 0.4167, 0.6371, 0.4165, 0.6371, 0.4165, 0.6375, 0.4167, 0.6376, 0.4168, 0.6371, 0.4166, 0.6371, 0.4166, 0.6376, 0.4168, 0.6376, 0.4169, 0.6371, 0.4167, 0.6371, 0.4167, 0.6376, 0.4169, 0.6377, 0.417, 0.6371, 0.4168, 0.6375, 0.4165, 0.6378, 0.4136, 0.6379, 0.4138, 0.6375, 0.4167, 0.6375, 0.4167, 0.6379, 0.4138, 0.6379, 0.4139, 0.6376, 0.4168, 0.6376, 0.4168, 0.6379, 0.4139, 0.638, 0.414, 0.6376, 0.4169, 0.6376, 0.4169, 0.638, 0.414, 0.638, 0.4141, 0.6377, 0.417, 0.6378, 0.4136, 0.6406, 0.4141, 0.6405, 0.4142, 0.6379, 0.4138, 0.6379, 0.4138, 0.6405, 0.4142, 0.6405, 0.4143, 0.6379, 0.4139, 0.6379, 0.4139, 0.6405, 0.4143, 0.6405, 0.4144, 0.638, 0.414, 0.638, 0.414, 0.6405, 0.4144, 0.6404, 0.4145, 0.638, 0.4141, 0.6406, 0.4141, 0.6412, 0.416, 0.6412, 0.4161, 0.6405, 0.4142, 0.6405, 0.4142, 0.6412, 0.4161, 0.6411, 0.4162, 0.6405, 0.4143, 0.6405, 0.4143, 0.6411, 0.4162, 0.6411, 0.4163, 0.6405, 0.4144, 0.6405, 0.4144, 0.6411, 0.4163, 0.6411, 0.4164, 0.6404, 0.4145, 0.6412, 0.416, 0.6434, 0.4159, 0.6434, 0.416, 0.6412, 0.4161, 0.6412, 0.4161, 0.6434, 0.416, 0.6434, 0.4161, 0.6411, 0.4162, 0.6411, 0.4162, 0.6434, 0.4161, 0.6435, 0.4162, 0.6411, 0.4163, 0.6411, 0.4163, 0.6435, 0.4162, 0.6435, 0.4163, 0.6411, 0.4164, 0.6434, 0.4159, 0.6441, 0.413, 0.6442, 0.4131, 0.6434, 0.416, 0.6434, 0.416, 0.6442, 0.4131, 0.6442, 0.4132, 0.6434, 0.4161, 0.6434, 0.4161, 0.6442, 0.4132, 0.6443, 0.4133, 0.6435, 0.4162, 0.6435, 0.4162, 0.6443, 0.4133, 0.6443, 0.4134, 0.6435, 0.4163, 0.6441, 0.413, 0.6478, 0.413, 0.6477, 0.4131, 0.6442, 0.4131, 0.6442, 0.4131, 0.6477, 0.4131, 0.6477, 0.4132, 0.6442, 0.4132, 0.6442, 0.4132, 0.6477, 0.4132, 0.6476, 0.4133, 0.6443, 0.4133, 0.6443, 0.4133, 0.6476, 0.4133, 0.6476, 0.4134, 0.6443, 0.4134, 0.6478, 0.413, 0.6481, 0.416, 0.648, 0.4161, 0.6477, 0.4131, 0.6477, 0.4131, 0.648, 0.4161, 0.648, 0.4162, 0.6477, 0.4132, 0.6477, 0.4132, 0.648, 0.4162, 0.6479, 0.4163, 0.6476, 0.4133, 0.6476, 0.4133, 0.6479, 0.4163, 0.6479, 0.4164, 0.6476, 0.4134, 0.6481, 0.416, 0.6503, 0.416, 0.6504, 0.4161, 0.648, 0.4161, 0.648, 0.4161, 0.6504, 0.4161, 0.6504, 0.4163, 0.648, 0.4162, 0.648, 0.4162, 0.6504, 0.4163, 0.6505, 0.4164, 0.6479, 0.4163, 0.6479, 0.4163, 0.6505, 0.4164, 0.6505, 0.4165, 0.6479, 0.4164, 0.6503, 0.416, 0.6505, 0.4129, 0.6505, 0.413, 0.6504, 0.4161, 0.6504, 0.4161, 0.6505, 0.413, 0.6506, 0.4131, 0.6504, 0.4163, 0.6504, 0.4163, 0.6506, 0.4131, 0.6506, 0.4132, 0.6505, 0.4164, 0.6505, 0.4164, 0.6506, 0.4132, 0.6507, 0.4134, 0.6505, 0.4165, 0.6505, 0.4129, 0.6517, 0.4131, 0.6517, 0.4132, 0.6505, 0.413, 0.6505, 0.413, 0.6517, 0.4132, 0.6517, 0.4133, 0.6506, 0.4131, 0.6506, 0.4131, 0.6517, 0.4133, 0.6517, 0.4134, 0.6506, 0.4132, 0.6506, 0.4132, 0.6517, 0.4134, 0.6517, 0.4135, 0.6507, 0.4134, 0.6371, 0.4192, 0.6378, 0.4191, 0.6378, 0.4193, 0.6371, 0.4193, 0.6371, 0.4193, 0.6378, 0.4193, 0.6378, 0.4194, 0.6371, 0.4194, 0.6371, 0.4194, 0.6378, 0.4194, 0.6377, 0.4195, 0.6371, 0.4195, 0.6371, 0.4195, 0.6377, 0.4195, 0.6377, 0.4196, 0.6371, 0.4196, 0.6378, 0.4191, 0.6382, 0.4206, 0.6382, 0.4207, 0.6378, 0.4193, 0.6378, 0.4193, 0.6382, 0.4207, 0.6382, 0.4208, 0.6378, 0.4194, 0.6378, 0.4194, 0.6382, 0.4208, 0.6381, 0.4209, 0.6377, 0.4195, 0.6377, 0.4195, 0.6381, 0.4209, 0.6381, 0.421, 0.6377, 0.4196, 0.6382, 0.4206, 0.6407, 0.4206, 0.6407, 0.4207, 0.6382, 0.4207, 0.6382, 0.4207, 0.6407, 0.4207, 0.6407, 0.4208, 0.6382, 0.4208, 0.6382, 0.4208, 0.6407, 0.4208, 0.6408, 0.4209, 0.6381, 0.4209, 0.6381, 0.4209, 0.6408, 0.4209, 0.6408, 0.421, 0.6381, 0.421, 0.6407, 0.4206, 0.6409, 0.4193, 0.6409, 0.4194, 0.6407, 0.4207, 0.6407, 0.4207, 0.6409, 0.4194, 0.641, 0.4195, 0.6407, 0.4208, 0.6407, 0.4208, 0.641, 0.4195, 0.641, 0.4196, 0.6408, 0.4209, 0.6408, 0.4209, 0.641, 0.4196, 0.641, 0.4197, 0.6408, 0.421, 0.6409, 0.4193, 0.6432, 0.4193, 0.6432, 0.4194, 0.6409, 0.4194, 0.6409, 0.4194, 0.6432, 0.4194, 0.6432, 0.4195, 0.641, 0.4195, 0.641, 0.4195, 0.6432, 0.4195, 0.6432, 0.4196, 0.641, 0.4196, 0.641, 0.4196, 0.6432, 0.4196, 0.6431, 0.4197, 0.641, 0.4197, 0.6432, 0.4193, 0.6441, 0.4211, 0.6441, 0.4212, 0.6432, 0.4194, 0.6432, 0.4194, 0.6441, 0.4212, 0.6441, 0.4213, 0.6432, 0.4195, 0.6432, 0.4195, 0.6441, 0.4213, 0.6441, 0.4214, 0.6432, 0.4196, 0.6432, 0.4196, 0.6441, 0.4214, 0.6441, 0.4215, 0.6431, 0.4197, 0.6441, 0.4211, 0.6466, 0.4208, 0.6466, 0.4209, 0.6441, 0.4212, 0.6441, 0.4212, 0.6466, 0.4209, 0.6466, 0.421, 0.6441, 0.4213, 0.6441, 0.4213, 0.6466, 0.421, 0.6467, 0.4211, 0.6441, 0.4214, 0.6441, 0.4214, 0.6467, 0.4211, 0.6467, 0.4212, 0.6441, 0.4215, 0.6466, 0.4208, 0.6471, 0.4186, 0.6471, 0.4187, 0.6466, 0.4209, 0.6466, 0.4209, 0.6471, 0.4187, 0.6471, 0.4188, 0.6466, 0.421, 0.6466, 0.421, 0.6471, 0.4188, 0.6472, 0.419, 0.6467, 0.4211, 0.6467, 0.4211, 0.6472, 0.419, 0.6472, 0.4191, 0.6467, 0.4212, 0.6471, 0.4186, 0.6494, 0.4191, 0.6493, 0.4192, 0.6471, 0.4187, 0.6471, 0.4187, 0.6493, 0.4192, 0.6493, 0.4193, 0.6471, 0.4188, 0.6471, 0.4188, 0.6493, 0.4193, 0.6493, 0.4194, 0.6472, 0.419, 0.6472, 0.419, 0.6493, 0.4194, 0.6492, 0.4195, 0.6472, 0.4191, 0.6494, 0.4191, 0.6498, 0.4208, 0.6498, 0.4209, 0.6493, 0.4192, 0.6493, 0.4192, 0.6498, 0.4209, 0.6497, 0.421, 0.6493, 0.4193, 0.6493, 0.4193, 0.6497, 0.421, 0.6497, 0.4211, 0.6493, 0.4194, 0.6493, 0.4194, 0.6497, 0.4211, 0.6497, 0.4212, 0.6492, 0.4195, 0.6498, 0.4208, 0.6517, 0.4204, 0.6517, 0.4205, 0.6498, 0.4209, 0.6498, 0.4209, 0.6517, 0.4205, 0.6517, 0.4206, 0.6497, 0.421, 0.6497, 0.421, 0.6517, 0.4206, 0.6517, 0.4207, 0.6497, 0.4211, 0.6497, 0.4211, 0.6517, 0.4207, 0.6517, 0.4208, 0.6497, 0.4212, 0.6517, 0.4204, 0.6517, 0.42, 0.6517, 0.4201, 0.6517, 0.4205, 0.6517, 0.4205, 0.6517, 0.4201, 0.6517, 0.4202, 0.6517, 0.4206, 0.6517, 0.4206, 0.6517, 0.4202, 0.6517, 0.4203, 0.6517, 0.4207, 0.6517, 0.4207, 0.6517, 0.4203, 0.6517, 0.4203, 0.6517, 0.4208, 0.6517, 0.42, 0.6517, 0.4184, 0.6517, 0.4185, 0.6517, 0.4201, 0.6517, 0.4201, 0.6517, 0.4185, 0.6517, 0.4186, 0.6517, 0.4202, 0.6517, 0.4202, 0.6517, 0.4186, 0.6517, 0.4186, 0.6517, 0.4203, 0.6517, 0.4203, 0.6517, 0.4186, 0.6517, 0.4187, 0.6517, 0.4203, 0.6517, 0.4184, 0.6517, 0.4179, 0.6517, 0.418, 0.6517, 0.4185, 0.6517, 0.4185, 0.6517, 0.418, 0.6517, 0.4181, 0.6517, 0.4186, 0.6517, 0.4186, 0.6517, 0.4181, 0.6517, 0.4182, 0.6517, 0.4186, 0.6517, 0.4186, 0.6517, 0.4182, 0.6517, 0.4182, 0.6517, 0.4187, 0.6371, 0.4197, 0.6371, 0.4201, 0.6371, 0.4202, 0.6371, 0.4198, 0.6371, 0.4198, 0.6371, 0.4202, 0.6371, 0.4203, 0.6371, 0.4199, 0.6371, 0.4199, 0.6371, 0.4203, 0.6371, 0.4204, 0.6371, 0.4199, 0.6371, 0.4199, 0.6371, 0.4204, 0.6371, 0.4206, 0.6371, 0.42, 0.6371, 0.4201, 0.6371, 0.4189, 0.6371, 0.419, 0.6371, 0.4202, 0.6371, 0.4202, 0.6371, 0.419, 0.6371, 0.4191, 0.6371, 0.4203, 0.6371, 0.4203, 0.6371, 0.4191, 0.6371, 0.4192, 0.6371, 0.4204, 0.6371, 0.4204, 0.6371, 0.4192, 0.6371, 0.4193, 0.6371, 0.4206, 0.6371, 0.4189, 0.6371, 0.4192, 0.6371, 0.4193, 0.6371, 0.419, 0.6371, 0.419, 0.6371, 0.4193, 0.6371, 0.4194, 0.6371, 0.4191, 0.6371, 0.4191, 0.6371, 0.4194, 0.6371, 0.4195, 0.6371, 0.4192, 0.6371, 0.4192, 0.6371, 0.4195, 0.6371, 0.4196, 0.6371, 0.4193, 0.2147, 0.539, 0.2147, 0.5388, 0.2147, 0.5372, 0.2147, 0.5373, 0.2147, 0.5326, 0.2147, 0.5326, 0.2284, 0.9081, 0.223, 0.9081, 0.223, 0.9168, 0.2284, 0.9168, 0.5313, 0.4692, 0.5313, 0.49, 0.5248, 0.49, 0.5248, 0.4692, 0.2274, 0.9168, 0.2275, 0.9168, 0.2275, 0.9168, 0.2274, 0.9168, 0.223, 0.9168, 0.223, 0.9081, 0.223, 0.9081, 0.223, 0.9168, 0.2275, 0.9081, 0.2274, 0.9081, 0.2274, 0.9081, 0.2275, 0.9081, 0.2284, 0.9081, 0.2284, 0.9168, 0.2284, 0.9168, 0.2284, 0.9081, 0.2269, 0.9163, 0.2269, 0.9086, 0.2284, 0.9081, 0.2284, 0.9168, 0.2245, 0.9086, 0.2245, 0.9163, 0.223, 0.9168, 0.223, 0.9081, 0.2269, 0.9086, 0.2245, 0.9086, 0.223, 0.9081, 0.2284, 0.9081, 0.2245, 0.9163, 0.2269, 0.9163, 0.2284, 0.9168, 0.223, 0.9168, 0.2275, 0.9081, 0.2239, 0.9081, 0.223, 0.9081, 0.2284, 0.9081, 0.2239, 0.9168, 0.2275, 0.9168, 0.2284, 0.9168, 0.223, 0.9168, 0.2239, 0.9081, 0.2274, 0.9081, 0.2284, 0.9081, 0.223, 0.9081, 0.2274, 0.9168, 0.2239, 0.9168, 0.223, 0.9168, 0.2284, 0.9168, 0.2239, 0.9168, 0.2239, 0.9168, 0.223, 0.9168, 0.223, 0.9168, 0.2275, 0.9168, 0.2274, 0.9168, 0.2284, 0.9168, 0.2284, 0.9168, 0.2239, 0.9081, 0.2239, 0.9081, 0.223, 0.9081, 0.223, 0.9081, 0.2274, 0.9081, 0.2275, 0.9081, 0.2284, 0.9081, 0.2284, 0.9081, 0.8949, 0.09849, 0.8949, 0.09849, 0.8949, 0.09849, 0.8949, 0.09849, 0.8923, 0.09849, 0.8949, 0.09849, 0.8949, 0.09849, 0.8923, 0.09849, 0.2239, 0.9168, 0.2274, 0.9168, 0.2274, 0.9168, 0.2239, 0.9168, 0.2275, 0.9168, 0.2239, 0.9168, 0.2239, 0.9168, 0.2275, 0.9168, 0.2239, 0.9081, 0.2239, 0.9081, 0.2239, 0.9081, 0.2239, 0.9081, 0.2239, 0.9168, 0.2239, 0.9168, 0.2239, 0.9168, 0.2239, 0.9168, 0.2274, 0.9081, 0.2239, 0.9081, 0.2239, 0.9081, 0.2274, 0.9081, 0.2239, 0.9081, 0.2275, 0.9081, 0.2275, 0.9081, 0.2239, 0.9081, 0.227, 0.9081, 0.2244, 0.9081, 0.2239, 0.9081, 0.2275, 0.9081, 0.2244, 0.9168, 0.227, 0.9168, 0.2275, 0.9168, 0.2239, 0.9168, 0.2244, 0.9081, 0.2269, 0.9081, 0.2274, 0.9081, 0.2239, 0.9081, 0.2269, 0.9168, 0.2244, 0.9168, 0.2239, 0.9168, 0.2274, 0.9168, 0.2244, 0.9168, 0.2244, 0.9168, 0.2239, 0.9168, 0.2239, 0.9168, 0.227, 0.9168, 0.2269, 0.9168, 0.2274, 0.9168, 0.2275, 0.9168, 0.2244, 0.9081, 0.2244, 0.9081, 0.2239, 0.9081, 0.2239, 0.9081, 0.2269, 0.9081, 0.227, 0.9081, 0.2275, 0.9081, 0.2274, 0.9081, 0.8949, 0.1072, 0.8923, 0.1072, 0.8924, 0.1072, 0.8949, 0.1072, 0.8923, 0.09849, 0.8949, 0.09849, 0.8949, 0.09849, 0.8924, 0.09849, 0.8949, 0.1072, 0.8949, 0.1072, 0.8949, 0.1072, 0.8949, 0.1072, 0.8924, 0.1072, 0.8949, 0.1072, 0.8949, 0.1072, 0.8924, 0.1072, 0.8949, 0.1072, 0.8923, 0.1072, 0.8923, 0.1072, 0.8949, 0.1072, 0.8924, 0.09849, 0.8923, 0.09849, 0.8923, 0.09849, 0.8924, 0.09849, 0.8923, 0.1072, 0.8924, 0.1072, 0.8924, 0.1072, 0.8923, 0.1072, 0.8949, 0.09849, 0.8924, 0.09849, 0.8924, 0.09849, 0.8949, 0.09849, 0.2273, 0.9133, 0.2273, 0.9212, 0.2127, 0.9212, 0.2127, 0.9133, 0.2273, 0.9133, 0.2127, 0.9133, 0.2127, 0.9212, 0.2273, 0.9212, 0.2273, 0.8976, 0.2127, 0.8976, 0.2127, 0.8976, 0.2273, 0.8976, 0.2127, 0.8976, 0.2127, 0.8976, 0.2273, 0.8976, 0.2273, 0.8976, 0.2273, 0.9133, 0.2273, 0.9133, 0.2273, 0.9212, 0.2273, 0.9212, 0.2205, 0.9095, 0.2352, 0.9095, 0.2352, 0.9095, 0.2205, 0.9095, 0.2352, 0.9095, 0.2205, 0.9095, 0.2205, 0.9095, 0.2352, 0.9095, 0.2127, 0.9212, 0.2127, 0.9212, 0.2127, 0.9212, 0.2127, 0.9212, 0.2205, 0.9095, 0.2205, 0.9095, 0.2205, 0.9095, 0.2205, 0.9095, 0.2352, 0.9095, 0.2352, 0.9095, 0.2352, 0.9095, 0.2352, 0.9095, 0.2127, 0.9212, 0.2127, 0.9212, 0.2127, 0.9212, 0.2127, 0.9212, 0.2127, 0.9212, 0.2127, 0.9212, 0.2127, 0.9212, 0.2127, 0.9212, 0.2127, 0.9212, 0.2127, 0.9212, 0.2127, 0.9212, 0.2127, 0.9212, 0.2127, 0.9212, 0.2127, 0.9212, 0.2127, 0.9212, 0.2127, 0.9212, 0.2127, 0.9212, 0.2127, 0.9212, 0.2127, 0.9212, 0.2127, 0.9212, 0.5311, 0.4739, 0.5311, 0.4739, 0.5311, 0.4739, 0.5311, 0.4739, 0.2127, 0.9212, 0.2127, 0.9212, 0.2127, 0.9212, 0.2127, 0.9212, 0.2127, 0.9212, 0.2127, 0.9212, 0.2127, 0.9212, 0.2127, 0.9212, 0.2127, 0.9212, 0.2127, 0.9212, 0.2127, 0.9212, 0.2127, 0.9212, 0.2273, 0.9003, 0.2273, 0.9003, 0.2273, 0.9055, 0.2273, 0.9055, 0.2254, 0.8996, 0.2254, 0.8996, 0.2254, 0.8996, 0.2254, 0.8996, 0.2127, 0.9212, 0.2127, 0.9212, 0.2127, 0.9133, 0.2127, 0.9133, 0.2108, 0.9075, 0.2108, 0.9075, 0.2108, 0.9075, 0.2108, 0.9075, 0.2273, 0.9003, 0.2127, 0.9003, 0.2127, 0.9055, 0.2273, 0.9055, 0.2254, 0.8996, 0.2108, 0.8996, 0.2108, 0.8996, 0.2254, 0.8996, 0.2273, 0.9003, 0.2273, 0.9055, 0.2127, 0.9055, 0.2127, 0.9003, 0.2108, 0.8996, 0.2254, 0.8996, 0.2254, 0.8996, 0.2108, 0.8996, 0.2254, 0.8996, 0.2254, 0.8996, 0.2254, 0.9075, 0.2254, 0.9075, 0.2108, 0.9075, 0.2108, 0.9075, 0.2108, 0.8996, 0.2108, 0.8996, 0.2254, 0.8996, 0.2108, 0.8996, 0.2108, 0.9075, 0.2254, 0.9075, 0.6447, 0.2815, 0.6447, 0.2874, 0.6403, 0.2874, 0.6403, 0.2815, 0.2254, 0.9075, 0.2108, 0.9075, 0.2108, 0.9075, 0.2254, 0.9075, 0.2108, 0.9075, 0.2254, 0.9075, 0.2254, 0.9075, 0.2108, 0.9075, 0.2108, 0.8996, 0.2108, 0.8996, 0.2108, 0.8996, 0.2108, 0.8996, 0.2254, 0.9075, 0.2254, 0.9075, 0.2254, 0.9075, 0.2254, 0.9075, 0.2127, 0.9212, 0.2127, 0.9212, 0.2127, 0.9212, 0.2127, 0.9212, 0.2127, 0.9212, 0.2127, 0.9212, 0.2127, 0.9212, 0.2127, 0.9212, 0.2127, 0.9212, 0.2127, 0.9212, 0.2127, 0.9212, 0.2127, 0.9212, 0.2127, 0.9212, 0.2127, 0.9212, 0.2127, 0.9212, 0.2127, 0.9212, 0.2127, 0.9095, 0.2127, 0.9095, 0.2127, 0.9095, 0.2127, 0.9095, 0.6502, 0.2806, 0.6502, 0.2806, 0.6502, 0.2806, 0.6502, 0.2806, 0.2127, 0.9095, 0.2127, 0.9095, 0.2127, 0.9095, 0.2127, 0.9095, 0.2127, 0.9095, 0.2127, 0.9095, 0.2127, 0.9095, 0.2127, 0.9095, 0.2127, 0.9212, 0.2127, 0.9212, 0.2127, 0.9212, 0.2127, 0.9212, 0.2127, 0.9212, 0.2127, 0.9212, 0.2127, 0.9212, 0.2127, 0.9212, 0.2127, 0.9212, 0.2127, 0.9212, 0.2127, 0.9212, 0.2127, 0.9212, 0.2127, 0.9212, 0.2127, 0.9212, 0.2127, 0.9212, 0.2127, 0.9212, 0.2127, 0.8976, 0.2127, 0.8976, 0.2127, 0.8976, 0.2127, 0.8976, 0.2273, 0.8976, 0.2273, 0.8976, 0.2273, 0.8976, 0.2273, 0.8976, 0.2127, 0.9003, 0.2273, 0.9003, 0.2273, 0.9003, 0.2127, 0.9003, 0.2127, 0.9055, 0.2127, 0.9055, 0.2127, 0.9003, 0.2127, 0.9003, 0.2127, 0.9003, 0.2127, 0.9003, 0.2127, 0.8976, 0.2127, 0.8976, 0.2273, 0.8976, 0.2273, 0.9003, 0.2127, 0.9003, 0.2127, 0.8976, 0.2273, 0.8976, 0.2127, 0.8976, 0.2127, 0.9003, 0.2273, 0.9003, 0.2273, 0.8976, 0.2273, 0.8976, 0.2273, 0.9003, 0.2273, 0.9003, 0.2127, 0.8976, 0.2273, 0.8976, 0.2273, 0.8976, 0.2127, 0.8976, 0.2273, 0.9003, 0.2273, 0.9003, 0.2273, 0.9003, 0.2273, 0.9003, 0.2273, 0.9003, 0.2127, 0.9003, 0.2127, 0.9003, 0.2273, 0.9003, 0.2127, 0.9003, 0.2127, 0.9003, 0.2127, 0.9003, 0.2127, 0.9003, 0.2352, 0.9095, 0.2352, 0.9095, 0.2352, 0.9095, 0.2352, 0.9095, 0.2352, 0.9095, 0.2352, 0.9095, 0.2205, 0.9095, 0.2205, 0.9095, 0.2352, 0.9095, 0.2205, 0.9095, 0.2205, 0.9095, 0.2352, 0.9095, 0.2205, 0.9095, 0.2352, 0.9095, 0.2352, 0.9095, 0.2205, 0.9095, 0.2205, 0.9095, 0.2205, 0.9095, 0.2205, 0.9095, 0.2205, 0.9095, 0.2205, 0.9095, 0.2205, 0.9095, 0.2205, 0.9095, 0.2205, 0.9095, 0.2203, 0.9065, 0.2203, 0.9006, 0.2254, 0.8996, 0.2254, 0.9075, 0.2158, 0.9006, 0.2158, 0.9065, 0.2108, 0.9075, 0.2108, 0.8996, 0.2203, 0.9006, 0.2158, 0.9006, 0.2108, 0.8996, 0.2254, 0.8996, 0.2158, 0.9065, 0.2203, 0.9065, 0.2254, 0.9075, 0.2108, 0.9075, 0.2127, 0.9095, 0.2127, 0.9095, 0.2127, 0.9095, 0.2127, 0.9095, 0.2127, 0.9095, 0.2127, 0.9095, 0.2127, 0.9095, 0.2127, 0.9095, 0.2127, 0.9095, 0.2127, 0.9095, 0.2127, 0.9095, 0.2127, 0.9095, 0.2127, 0.9095, 0.2127, 0.9095, 0.2127, 0.9095, 0.2127, 0.9095, 0.2127, 0.9212, 0.2127, 0.9212, 0.2127, 0.9212, 0.2127, 0.9212, 0.2127, 0.9212, 0.2127, 0.9212, 0.2127, 0.9212, 0.2127, 0.9212, 0.2127, 0.9212, 0.2127, 0.9212, 0.2127, 0.9212, 0.2127, 0.9212, 0.2127, 0.9212, 0.2127, 0.9212, 0.2127, 0.9212, 0.2127, 0.9212, 0.2127, 0.9212, 0.2127, 0.9212, 0.2127, 0.9212, 0.2127, 0.9212, 0.2127, 0.9212, 0.2127, 0.9212, 0.2127, 0.9212, 0.2127, 0.9212, 0.2127, 0.9212, 0.2127, 0.9212, 0.2127, 0.9212, 0.2127, 0.9212, 0.2127, 0.9212, 0.2127, 0.9212, 0.2127, 0.9212, 0.2127, 0.9212, 0.9041, 0.1089, 0.9041, 0.1089, 0.9041, 0.1089, 0.9041, 0.1089, 0.2127, 0.9212, 0.2127, 0.9212, 0.2127, 0.9212, 0.2127, 0.9212, 0.2127, 0.9212, 0.2127, 0.9212, 0.2127, 0.9212, 0.2127, 0.9212, 0.2127, 0.9212, 0.2127, 0.9212, 0.2127, 0.9212, 0.2127, 0.9212, 0.2127, 0.9212, 0.2127, 0.9212, 0.2127, 0.9212, 0.2127, 0.9212, 0.2127, 0.9212, 0.2127, 0.9212, 0.2127, 0.9212, 0.2127, 0.9212, 0.2127, 0.9212, 0.2127, 0.9212, 0.2127, 0.9212, 0.2127, 0.9212, 0.2127, 0.9212, 0.2127, 0.9212, 0.2127, 0.9212, 0.2127, 0.9212, 0.2235, 0.5196, 0.2181, 0.5196, 0.2181, 0.5283, 0.2235, 0.5283, 0.5313, 0.4692, 0.5313, 0.49, 0.5248, 0.49, 0.5248, 0.4692, 0.2225, 0.5283, 0.2226, 0.5283, 0.2226, 0.5283, 0.2225, 0.5283, 0.2181, 0.5283, 0.2181, 0.5196, 0.2181, 0.5196, 0.2181, 0.5283, 0.2226, 0.5196, 0.2225, 0.5196, 0.2225, 0.5196, 0.2226, 0.5196, 0.2235, 0.5196, 0.2235, 0.5283, 0.2235, 0.5283, 0.2235, 0.5196, 0.222, 0.5278, 0.222, 0.5201, 0.2235, 0.5196, 0.2235, 0.5283, 0.2196, 0.5201, 0.2196, 0.5278, 0.2181, 0.5283, 0.2181, 0.5196, 0.222, 0.5201, 0.2196, 0.5201, 0.2181, 0.5196, 0.2235, 0.5196, 0.2196, 0.5278, 0.222, 0.5278, 0.2235, 0.5283, 0.2181, 0.5283, 0.2226, 0.5196, 0.219, 0.5196, 0.2181, 0.5196, 0.2235, 0.5196, 0.219, 0.5283, 0.2226, 0.5283, 0.2235, 0.5283, 0.2181, 0.5283, 0.2191, 0.5196, 0.2225, 0.5196, 0.2235, 0.5196, 0.2181, 0.5196, 0.2225, 0.5283, 0.2191, 0.5283, 0.2181, 0.5283, 0.2235, 0.5283, 0.2191, 0.5283, 0.219, 0.5283, 0.2181, 0.5283, 0.2181, 0.5283, 0.2226, 0.5283, 0.2225, 0.5283, 0.2235, 0.5283, 0.2235, 0.5283, 0.219, 0.5196, 0.2191, 0.5196, 0.2181, 0.5196, 0.2181, 0.5196, 0.2225, 0.5196, 0.2226, 0.5196, 0.2235, 0.5196, 0.2235, 0.5196, 0.8949, 0.09849, 0.8949, 0.09849, 0.8949, 0.09849, 0.8949, 0.09849, 0.8923, 0.09849, 0.8949, 0.09849, 0.8949, 0.09849, 0.8923, 0.09849, 0.2191, 0.5283, 0.2225, 0.5283, 0.2225, 0.5283, 0.2191, 0.5283, 0.2226, 0.5283, 0.219, 0.5283, 0.219, 0.5283, 0.2226, 0.5283, 0.2191, 0.5196, 0.219, 0.5196, 0.219, 0.5196, 0.2191, 0.5196, 0.219, 0.5283, 0.2191, 0.5283, 0.2191, 0.5283, 0.219, 0.5283, 0.2225, 0.5196, 0.2191, 0.5196, 0.2191, 0.5196, 0.2225, 0.5196, 0.219, 0.5196, 0.2226, 0.5196, 0.2226, 0.5196, 0.219, 0.5196, 0.2221, 0.5196, 0.2195, 0.5196, 0.219, 0.5196, 0.2226, 0.5196, 0.2195, 0.5283, 0.2221, 0.5283, 0.2226, 0.5283, 0.219, 0.5283, 0.2196, 0.5196, 0.2221, 0.5196, 0.2225, 0.5196, 0.2191, 0.5196, 0.2221, 0.5283, 0.2196, 0.5283, 0.2191, 0.5283, 0.2225, 0.5283, 0.2196, 0.5283, 0.2195, 0.5283, 0.219, 0.5283, 0.2191, 0.5283, 0.2221, 0.5283, 0.2221, 0.5283, 0.2225, 0.5283, 0.2226, 0.5283, 0.2195, 0.5196, 0.2196, 0.5196, 0.2191, 0.5196, 0.219, 0.5196, 0.2221, 0.5196, 0.2221, 0.5196, 0.2226, 0.5196, 0.2225, 0.5196, 0.8949, 0.1072, 0.8923, 0.1072, 0.8924, 0.1072, 0.8949, 0.1072, 0.8923, 0.09849, 0.8949, 0.09849, 0.8949, 0.09849, 0.8924, 0.09849, 0.8949, 0.1072, 0.8949, 0.1072, 0.8949, 0.1072, 0.8949, 0.1072, 0.8924, 0.1072, 0.8949, 0.1072, 0.8949, 0.1072, 0.8924, 0.1072, 0.8949, 0.1072, 0.8923, 0.1072, 0.8923, 0.1072, 0.8949, 0.1072, 0.8924, 0.09849, 0.8923, 0.09849, 0.8923, 0.09849, 0.8924, 0.09849, 0.8923, 0.1072, 0.8924, 0.1072, 0.8924, 0.1072, 0.8923, 0.1072, 0.8949, 0.09849, 0.8924, 0.09849, 0.8924, 0.09849, 0.8949, 0.09849, 0.2273, 0.9133, 0.2273, 0.9212, 0.2127, 0.9212, 0.2127, 0.9133, 0.2273, 0.9133, 0.2127, 0.9133, 0.2127, 0.9212, 0.2273, 0.9212, 0.2273, 0.8976, 0.2127, 0.8976, 0.2127, 0.8976, 0.2273, 0.8976, 0.2127, 0.8976, 0.2127, 0.8976, 0.2273, 0.8976, 0.2273, 0.8976, 0.2273, 0.9133, 0.2273, 0.9133, 0.2273, 0.9212, 0.2273, 0.9212, 0.2205, 0.9095, 0.2352, 0.9095, 0.2352, 0.9095, 0.2205, 0.9095, 0.2352, 0.9095, 0.2205, 0.9095, 0.2205, 0.9095, 0.2352, 0.9095, 0.2127, 0.9212, 0.2127, 0.9212, 0.2127, 0.9212, 0.2127, 0.9212, 0.2205, 0.9095, 0.2205, 0.9095, 0.2205, 0.9095, 0.2205, 0.9095, 0.2352, 0.9095, 0.2352, 0.9095, 0.2352, 0.9095, 0.2352, 0.9095, 0.2127, 0.9212, 0.2127, 0.9212, 0.2127, 0.9212, 0.2127, 0.9212, 0.2273, 0.9003, 0.2273, 0.9003, 0.2273, 0.9055, 0.2273, 0.9055, 0.2254, 0.8996, 0.2254, 0.8996, 0.2254, 0.8996, 0.2254, 0.8996, 0.2127, 0.9212, 0.2127, 0.9212, 0.2127, 0.9133, 0.2127, 0.9133, 0.2108, 0.9075, 0.2108, 0.9075, 0.2108, 0.9075, 0.2108, 0.9075, 0.2273, 0.9003, 0.2127, 0.9003, 0.2127, 0.9055, 0.2273, 0.9055, 0.2254, 0.8996, 0.2108, 0.8996, 0.2108, 0.8996, 0.2254, 0.8996, 0.2273, 0.9003, 0.2273, 0.9055, 0.2127, 0.9055, 0.2127, 0.9003, 0.2108, 0.8996, 0.2254, 0.8996, 0.2254, 0.8996, 0.2108, 0.8996, 0.2254, 0.8996, 0.2254, 0.8996, 0.2254, 0.9075, 0.2254, 0.9075, 0.2108, 0.9075, 0.2108, 0.9075, 0.2108, 0.8996, 0.2108, 0.8996, 0.2254, 0.8996, 0.2108, 0.8996, 0.2108, 0.9075, 0.2254, 0.9075, 0.6447, 0.2815, 0.6447, 0.2874, 0.6403, 0.2874, 0.6403, 0.2815, 0.2254, 0.9075, 0.2108, 0.9075, 0.2108, 0.9075, 0.2254, 0.9075, 0.2108, 0.9075, 0.2254, 0.9075, 0.2254, 0.9075, 0.2108, 0.9075, 0.2108, 0.8996, 0.2108, 0.8996, 0.2108, 0.8996, 0.2108, 0.8996, 0.2254, 0.9075, 0.2254, 0.9075, 0.2254, 0.9075, 0.2254, 0.9075, 0.2127, 0.9212, 0.2127, 0.9212, 0.2127, 0.9212, 0.2127, 0.9212, 0.2127, 0.9212, 0.2127, 0.9212, 0.2127, 0.9212, 0.2127, 0.9212, 0.2127, 0.9212, 0.2127, 0.9212, 0.2127, 0.9212, 0.2127, 0.9212, 0.2127, 0.9212, 0.2127, 0.9212, 0.2127, 0.9212, 0.2127, 0.9212, 0.2127, 0.9095, 0.2127, 0.9095, 0.2127, 0.9095, 0.2127, 0.9095, 0.6502, 0.2806, 0.6502, 0.2806, 0.6502, 0.2806, 0.6502, 0.2806, 0.2127, 0.9095, 0.2127, 0.9095, 0.2127, 0.9095, 0.2127, 0.9095, 0.2127, 0.9095, 0.2127, 0.9095, 0.2127, 0.9095, 0.2127, 0.9095, 0.2127, 0.9212, 0.2127, 0.9212, 0.2127, 0.9212, 0.2127, 0.9212, 0.2127, 0.9212, 0.2127, 0.9212, 0.2127, 0.9212, 0.2127, 0.9212, 0.2127, 0.8976, 0.2127, 0.8976, 0.2127, 0.8976, 0.2127, 0.8976, 0.2273, 0.8976, 0.2273, 0.8976, 0.2273, 0.8976, 0.2273, 0.8976, 0.2127, 0.9003, 0.2273, 0.9003, 0.2273, 0.9003, 0.2127, 0.9003, 0.2127, 0.9055, 0.2127, 0.9055, 0.2127, 0.9003, 0.2127, 0.9003, 0.2127, 0.9003, 0.2127, 0.9003, 0.2127, 0.8976, 0.2127, 0.8976, 0.2273, 0.8976, 0.2273, 0.9003, 0.2127, 0.9003, 0.2127, 0.8976, 0.2273, 0.8976, 0.2127, 0.8976, 0.2127, 0.9003, 0.2273, 0.9003, 0.2273, 0.8976, 0.2273, 0.8976, 0.2273, 0.9003, 0.2273, 0.9003, 0.2127, 0.8976, 0.2273, 0.8976, 0.2273, 0.8976, 0.2127, 0.8976, 0.2273, 0.9003, 0.2273, 0.9003, 0.2273, 0.9003, 0.2273, 0.9003, 0.2273, 0.9003, 0.2127, 0.9003, 0.2127, 0.9003, 0.2273, 0.9003, 0.2127, 0.9003, 0.2127, 0.9003, 0.2127, 0.9003, 0.2127, 0.9003, 0.2352, 0.9095, 0.2352, 0.9095, 0.2352, 0.9095, 0.2352, 0.9095, 0.2352, 0.9095, 0.2352, 0.9095, 0.2205, 0.9095, 0.2205, 0.9095, 0.2352, 0.9095, 0.2205, 0.9095, 0.2205, 0.9095, 0.2352, 0.9095, 0.2205, 0.9095, 0.2352, 0.9095, 0.2352, 0.9095, 0.2205, 0.9095, 0.2205, 0.9095, 0.2205, 0.9095, 0.2205, 0.9095, 0.2205, 0.9095, 0.2205, 0.9095, 0.2205, 0.9095, 0.2205, 0.9095, 0.2205, 0.9095, 0.2203, 0.9065, 0.2203, 0.9006, 0.2254, 0.8996, 0.2254, 0.9075, 0.2158, 0.9006, 0.2158, 0.9065, 0.2108, 0.9075, 0.2108, 0.8996, 0.2203, 0.9006, 0.2158, 0.9006, 0.2108, 0.8996, 0.2254, 0.8996, 0.2158, 0.9065, 0.2203, 0.9065, 0.2254, 0.9075, 0.2108, 0.9075, 0.2127, 0.9095, 0.2127, 0.9095, 0.2127, 0.9095, 0.2127, 0.9095, 0.2127, 0.9095, 0.2127, 0.9095, 0.2127, 0.9095, 0.2127, 0.9095, 0.2127, 0.9095, 0.2127, 0.9095, 0.2127, 0.9095, 0.2127, 0.9095, 0.2127, 0.9212, 0.2127, 0.9212, 0.2127, 0.9212, 0.2127, 0.9212, 0.2127, 0.9212, 0.2127, 0.9212, 0.2127, 0.9212, 0.2127, 0.9212, 0.2127, 0.9212, 0.2127, 0.9212, 0.2127, 0.9212, 0.2127, 0.9212, 0.2127, 0.9212, 0.2127, 0.9212, 0.2127, 0.9212, 0.2127, 0.9212, 0.2127, 0.9212, 0.2127, 0.9212, 0.2127, 0.9212, 0.2127, 0.9212, 0.2127, 0.9095, 0.2127, 0.9095, 0.2127, 0.9095, 0.2127, 0.9095, 0.2273, 0.9003, 0.2273, 0.8976, 0.2273, 0.8976, 0.2273, 0.9003, 0.2127, 0.9003, 0.2273, 0.9003, 0.2273, 0.9003, 0.2127, 0.9003, 0.2127, 0.8976, 0.2127, 0.9003, 0.2127, 0.9003, 0.2127, 0.8976, 0.2273, 0.8976, 0.2127, 0.8976, 0.2127, 0.8976, 0.2273, 0.8976])
me_plane_034.materials.append(mat_gradient)
me_plane_034.use_remesh_fix_poles = True
me_plane_034.use_remesh_preserve_attributes = False
me_plane_034.use_mirror_vertex_groups = False
me_plane_034.update()

# ---- objects
ob_maintopandside = bpy.data.objects.new('MainTopAndSide', me_plane_080)
ob_center = bpy.data.objects.new('Center', me_plane_034)

# ---- transforms, parenting, visibility, modifiers, constraints
ob_maintopandside.location = (0.0, 0.0, 0.0)
ob_maintopandside.lineart.crease_threshold = 0.0
_m = ob_maintopandside.modifiers.new('Mirror', 'MIRROR')
_m.use_clip = True
_m = ob_maintopandside.modifiers.new('Auto Smooth', 'NODES')
_m.node_group = ng_auto_smooth
_gi = [s.identifier for s in ng_auto_smooth.interface.items_tree if s.item_type == 'SOCKET' and s.in_out == 'INPUT']
_m[_gi[1]] = 0.5236  # Angle
ob_center.location = (0.0, 0.0, 0.0)
ob_center.lineart.crease_threshold = 0.0
_m = ob_center.modifiers.new('Mirror', 'MIRROR')
_m.use_clip = True
_m = ob_center.modifiers.new('Auto Smooth', 'NODES')
_m.node_group = ng_auto_smooth
_gi = [s.identifier for s in ng_auto_smooth.interface.items_tree if s.item_type == 'SOCKET' and s.in_out == 'INPUT']
_m[_gi[1]] = 0.5236  # Angle

# ---- collection membership
col_collection.objects.link(ob_maintopandside)
col_collection.objects.link(ob_center)

# ---- scene / render settings (as saved in the file)
scene.frame_start = 1; scene.frame_end = 250; scene.frame_set(56)
scene.render.engine = 'BLENDER_EEVEE_NEXT'
scene.cycles.use_denoising = False
scene.cycles.samples = 128
scene.cycles.sampling_pattern = 'TABULATED_SOBOL'
scene.cycles.use_adaptive_sampling = False
scene.cycles.use_light_tree = False
scene.eevee.use_gtao = True
scene.view_settings.view_transform = 'Filmic'
bpy.context.view_layer.update()

# ---- added for rendering (the .blend has no active camera and no usable light): camera, sun
cam_auto = bpy.data.cameras.new('AutoCamera')
cam_auto.lens = 50.0
cam_auto.sensor_width = 36.0
cam_auto.clip_end = 2029.28
ob_auto_camera = bpy.data.objects.new('AutoCamera', cam_auto)
scene.collection.objects.link(ob_auto_camera)
ob_auto_camera.location = (115.629, -128.56, 102.688)
ob_auto_camera.rotation_euler = (1.09748, -7.21219e-08, 0.694738)
scene.camera = ob_auto_camera
light_auto_sun = bpy.data.lights.new('AutoSun', 'SUN')
light_auto_sun.energy = 3.0
light_auto_sun.angle = 0.0523599
ob_auto_sun = bpy.data.objects.new('AutoSun', light_auto_sun)
scene.collection.objects.link(ob_auto_sun)
ob_auto_sun.rotation_euler = (0.872665, 0.174533, 0.523599)
bpy.context.view_layer.update()
